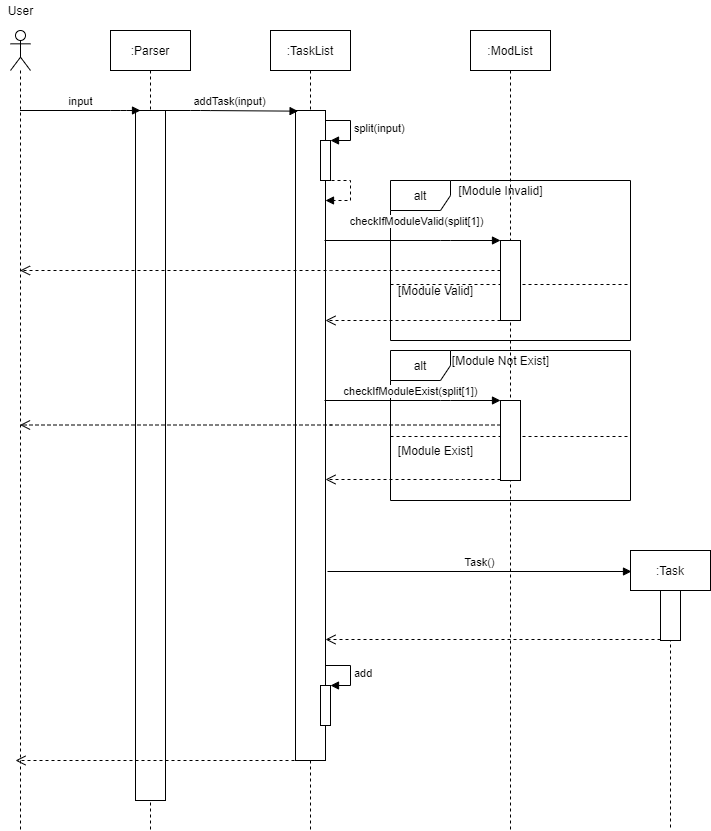

The diagram above was exported from draw.io. Its source (the exported page's mxGraphModel, read from the mxfile embedded in the PNG):
<mxGraphModel dx="1697" dy="871" grid="1" gridSize="10" guides="1" tooltips="1" connect="1" arrows="1" fold="1" page="1" pageScale="1" pageWidth="1654" pageHeight="1169" math="0" shadow="0">
  <root>
    <mxCell id="0" />
    <mxCell id="1" parent="0" />
    <mxCell id="RNalGW3gk0P0g0xrpCvf-1" value="" style="shape=umlLifeline;participant=umlActor;perimeter=lifelinePerimeter;whiteSpace=wrap;html=1;container=1;collapsible=0;recursiveResize=0;verticalAlign=top;spacingTop=36;outlineConnect=0;" parent="1" vertex="1">
      <mxGeometry x="60" y="120" width="20" height="800" as="geometry" />
    </mxCell>
    <mxCell id="RNalGW3gk0P0g0xrpCvf-3" value="User" style="text;html=1;resizable=0;autosize=1;align=center;verticalAlign=middle;points=[];fillColor=none;strokeColor=none;rounded=0;" parent="1" vertex="1">
      <mxGeometry x="50" y="90" width="40" height="20" as="geometry" />
    </mxCell>
    <mxCell id="RNalGW3gk0P0g0xrpCvf-4" value=":Parser" style="shape=umlLifeline;perimeter=lifelinePerimeter;whiteSpace=wrap;html=1;container=1;collapsible=0;recursiveResize=0;outlineConnect=0;" parent="1" vertex="1">
      <mxGeometry x="160" y="120" width="80" height="800" as="geometry" />
    </mxCell>
    <mxCell id="RNalGW3gk0P0g0xrpCvf-21" value="" style="html=1;points=[];perimeter=orthogonalPerimeter;" parent="RNalGW3gk0P0g0xrpCvf-4" vertex="1">
      <mxGeometry x="25" y="80" width="30" height="690" as="geometry" />
    </mxCell>
    <mxCell id="RNalGW3gk0P0g0xrpCvf-6" value=":TaskList" style="shape=umlLifeline;perimeter=lifelinePerimeter;whiteSpace=wrap;html=1;container=1;collapsible=0;recursiveResize=0;outlineConnect=0;" parent="1" vertex="1">
      <mxGeometry x="320" y="120" width="80" height="800" as="geometry" />
    </mxCell>
    <mxCell id="RNalGW3gk0P0g0xrpCvf-20" value="" style="html=1;points=[];perimeter=orthogonalPerimeter;" parent="RNalGW3gk0P0g0xrpCvf-6" vertex="1">
      <mxGeometry x="25" y="80" width="30" height="650" as="geometry" />
    </mxCell>
    <mxCell id="RNalGW3gk0P0g0xrpCvf-59" value="" style="html=1;points=[];perimeter=orthogonalPerimeter;" parent="RNalGW3gk0P0g0xrpCvf-6" vertex="1">
      <mxGeometry x="50" y="655" width="10" height="40" as="geometry" />
    </mxCell>
    <mxCell id="RNalGW3gk0P0g0xrpCvf-60" value="add" style="edgeStyle=orthogonalEdgeStyle;html=1;align=left;spacingLeft=2;endArrow=block;rounded=0;entryX=1;entryY=0;strokeColor=#000000;" parent="RNalGW3gk0P0g0xrpCvf-6" target="RNalGW3gk0P0g0xrpCvf-59" edge="1">
      <mxGeometry relative="1" as="geometry">
        <mxPoint x="55" y="635" as="sourcePoint" />
        <Array as="points">
          <mxPoint x="80" y="635" />
        </Array>
      </mxGeometry>
    </mxCell>
    <mxCell id="RNalGW3gk0P0g0xrpCvf-10" value="addTask(input)" style="html=1;verticalAlign=bottom;endArrow=block;entryX=0.086;entryY=0.001;entryDx=0;entryDy=0;entryPerimeter=0;" parent="1" target="RNalGW3gk0P0g0xrpCvf-20" edge="1">
      <mxGeometry width="80" relative="1" as="geometry">
        <mxPoint x="210" y="200" as="sourcePoint" />
        <mxPoint x="340" y="200" as="targetPoint" />
        <Array as="points">
          <mxPoint x="250" y="200" />
        </Array>
      </mxGeometry>
    </mxCell>
    <mxCell id="RNalGW3gk0P0g0xrpCvf-11" value="input" style="html=1;verticalAlign=bottom;endArrow=block;entryX=0.167;entryY=0;entryDx=0;entryDy=0;entryPerimeter=0;" parent="1" source="RNalGW3gk0P0g0xrpCvf-1" target="RNalGW3gk0P0g0xrpCvf-21" edge="1">
      <mxGeometry width="80" relative="1" as="geometry">
        <mxPoint x="190" y="280" as="sourcePoint" />
        <mxPoint x="300" y="280" as="targetPoint" />
        <Array as="points">
          <mxPoint x="170" y="200" />
        </Array>
      </mxGeometry>
    </mxCell>
    <mxCell id="RNalGW3gk0P0g0xrpCvf-18" value=":ModList" style="shape=umlLifeline;perimeter=lifelinePerimeter;whiteSpace=wrap;html=1;container=1;collapsible=0;recursiveResize=0;outlineConnect=0;" parent="1" vertex="1">
      <mxGeometry x="520" y="120" width="80" height="800" as="geometry" />
    </mxCell>
    <mxCell id="RNalGW3gk0P0g0xrpCvf-29" value="alt" style="shape=umlFrame;whiteSpace=wrap;html=1;" parent="1" vertex="1">
      <mxGeometry x="440" y="270" width="240" height="160" as="geometry" />
    </mxCell>
    <mxCell id="RNalGW3gk0P0g0xrpCvf-30" value="" style="html=1;points=[];perimeter=orthogonalPerimeter;" parent="1" vertex="1">
      <mxGeometry x="370" y="230" width="10" height="40" as="geometry" />
    </mxCell>
    <mxCell id="RNalGW3gk0P0g0xrpCvf-31" value="split(input)" style="edgeStyle=orthogonalEdgeStyle;html=1;align=left;spacingLeft=2;endArrow=block;rounded=0;entryX=1;entryY=0;" parent="1" target="RNalGW3gk0P0g0xrpCvf-30" edge="1">
      <mxGeometry relative="1" as="geometry">
        <mxPoint x="375" y="210" as="sourcePoint" />
        <Array as="points">
          <mxPoint x="400" y="210" />
        </Array>
      </mxGeometry>
    </mxCell>
    <mxCell id="RNalGW3gk0P0g0xrpCvf-32" value="" style="edgeStyle=orthogonalEdgeStyle;html=1;align=left;spacingLeft=2;endArrow=block;rounded=0;jumpStyle=none;dashed=1;" parent="1" edge="1">
      <mxGeometry relative="1" as="geometry">
        <mxPoint x="375" y="270" as="sourcePoint" />
        <Array as="points">
          <mxPoint x="400" y="270" />
        </Array>
        <mxPoint x="375" y="290" as="targetPoint" />
      </mxGeometry>
    </mxCell>
    <mxCell id="RNalGW3gk0P0g0xrpCvf-37" value="checkIfModuleValid(split[1])" style="html=1;verticalAlign=bottom;startArrow=none;startFill=0;endArrow=block;startSize=8;strokeColor=#000000;" parent="1" edge="1">
      <mxGeometry x="-0.0588" y="10" width="60" relative="1" as="geometry">
        <mxPoint x="374" y="330" as="sourcePoint" />
        <mxPoint x="550" y="330" as="targetPoint" />
        <Array as="points">
          <mxPoint x="500" y="330" />
          <mxPoint x="490" y="330" />
        </Array>
        <mxPoint as="offset" />
      </mxGeometry>
    </mxCell>
    <mxCell id="RNalGW3gk0P0g0xrpCvf-38" value="[Module Invalid]" style="text;html=1;resizable=0;autosize=1;align=center;verticalAlign=middle;points=[];fillColor=none;strokeColor=none;rounded=0;" parent="1" vertex="1">
      <mxGeometry x="500" y="270" width="100" height="20" as="geometry" />
    </mxCell>
    <mxCell id="RNalGW3gk0P0g0xrpCvf-40" value="" style="html=1;verticalAlign=bottom;endArrow=open;dashed=1;endSize=8;strokeColor=#000000;" parent="1" target="RNalGW3gk0P0g0xrpCvf-1" edge="1">
      <mxGeometry relative="1" as="geometry">
        <mxPoint x="550" y="360" as="sourcePoint" />
        <mxPoint x="470" y="364.5" as="targetPoint" />
        <Array as="points">
          <mxPoint x="390" y="360" />
        </Array>
      </mxGeometry>
    </mxCell>
    <mxCell id="RNalGW3gk0P0g0xrpCvf-41" value="" style="line;strokeWidth=1;fillColor=none;align=left;verticalAlign=middle;spacingTop=-1;spacingLeft=3;spacingRight=3;rotatable=0;labelPosition=right;points=[];portConstraint=eastwest;dashed=1;" parent="1" vertex="1">
      <mxGeometry x="440" y="370" width="240" height="8" as="geometry" />
    </mxCell>
    <mxCell id="RNalGW3gk0P0g0xrpCvf-34" value="" style="html=1;points=[];perimeter=orthogonalPerimeter;" parent="1" vertex="1">
      <mxGeometry x="550" y="330" width="20" height="80" as="geometry" />
    </mxCell>
    <mxCell id="RNalGW3gk0P0g0xrpCvf-42" value="[Module Valid]" style="text;html=1;resizable=0;autosize=1;align=center;verticalAlign=middle;points=[];fillColor=none;strokeColor=none;rounded=0;" parent="1" vertex="1">
      <mxGeometry x="440" y="370" width="90" height="20" as="geometry" />
    </mxCell>
    <mxCell id="RNalGW3gk0P0g0xrpCvf-43" value="" style="html=1;verticalAlign=bottom;endArrow=open;dashed=1;endSize=8;strokeColor=#000000;" parent="1" target="RNalGW3gk0P0g0xrpCvf-20" edge="1">
      <mxGeometry relative="1" as="geometry">
        <mxPoint x="550" y="410" as="sourcePoint" />
        <mxPoint x="470" y="410" as="targetPoint" />
        <Array as="points">
          <mxPoint x="530" y="410" />
          <mxPoint x="510" y="410" />
        </Array>
      </mxGeometry>
    </mxCell>
    <mxCell id="RNalGW3gk0P0g0xrpCvf-44" value="alt" style="shape=umlFrame;whiteSpace=wrap;html=1;" parent="1" vertex="1">
      <mxGeometry x="440" y="440" width="240" height="150" as="geometry" />
    </mxCell>
    <mxCell id="RNalGW3gk0P0g0xrpCvf-46" value="checkIfModuleExist(split[1])" style="html=1;verticalAlign=bottom;startArrow=none;startFill=0;endArrow=block;startSize=8;strokeColor=#000000;" parent="1" edge="1">
      <mxGeometry x="0.3878" y="30" width="60" relative="1" as="geometry">
        <mxPoint x="374" y="490" as="sourcePoint" />
        <mxPoint x="550" y="490" as="targetPoint" />
        <Array as="points">
          <mxPoint x="500" y="490" />
          <mxPoint x="490" y="490" />
        </Array>
        <mxPoint x="-30" y="30" as="offset" />
      </mxGeometry>
    </mxCell>
    <mxCell id="RNalGW3gk0P0g0xrpCvf-47" value="[Module Not Exist]" style="text;html=1;resizable=0;autosize=1;align=center;verticalAlign=middle;points=[];fillColor=none;strokeColor=none;rounded=0;" parent="1" vertex="1">
      <mxGeometry x="495" y="440" width="110" height="20" as="geometry" />
    </mxCell>
    <mxCell id="RNalGW3gk0P0g0xrpCvf-48" value="[Module Exist]" style="text;html=1;resizable=0;autosize=1;align=center;verticalAlign=middle;points=[];fillColor=none;strokeColor=none;rounded=0;" parent="1" vertex="1">
      <mxGeometry x="440" y="530" width="90" height="20" as="geometry" />
    </mxCell>
    <mxCell id="RNalGW3gk0P0g0xrpCvf-49" value="" style="line;strokeWidth=1;fillColor=none;align=left;verticalAlign=middle;spacingTop=-1;spacingLeft=3;spacingRight=3;rotatable=0;labelPosition=right;points=[];portConstraint=eastwest;dashed=1;" parent="1" vertex="1">
      <mxGeometry x="440" y="522" width="240" height="8" as="geometry" />
    </mxCell>
    <mxCell id="RNalGW3gk0P0g0xrpCvf-45" value="" style="html=1;points=[];perimeter=orthogonalPerimeter;" parent="1" vertex="1">
      <mxGeometry x="550" y="490" width="20" height="80" as="geometry" />
    </mxCell>
    <mxCell id="RNalGW3gk0P0g0xrpCvf-50" value="" style="html=1;verticalAlign=bottom;endArrow=open;dashed=1;endSize=8;strokeColor=#000000;" parent="1" edge="1">
      <mxGeometry relative="1" as="geometry">
        <mxPoint x="550" y="514.5" as="sourcePoint" />
        <mxPoint x="69.5" y="514.5" as="targetPoint" />
        <Array as="points">
          <mxPoint x="390" y="514.5" />
        </Array>
      </mxGeometry>
    </mxCell>
    <mxCell id="RNalGW3gk0P0g0xrpCvf-51" value="" style="html=1;verticalAlign=bottom;endArrow=open;dashed=1;endSize=8;strokeColor=#000000;" parent="1" edge="1">
      <mxGeometry relative="1" as="geometry">
        <mxPoint x="550" y="569" as="sourcePoint" />
        <mxPoint x="375" y="569" as="targetPoint" />
        <Array as="points">
          <mxPoint x="530" y="569" />
          <mxPoint x="510" y="569" />
        </Array>
      </mxGeometry>
    </mxCell>
    <mxCell id="RNalGW3gk0P0g0xrpCvf-53" value=":Task" style="shape=umlLifeline;perimeter=lifelinePerimeter;whiteSpace=wrap;html=1;container=1;collapsible=0;recursiveResize=0;outlineConnect=0;" parent="1" vertex="1">
      <mxGeometry x="680" y="640" width="80" height="280" as="geometry" />
    </mxCell>
    <mxCell id="RNalGW3gk0P0g0xrpCvf-55" value="" style="html=1;points=[];perimeter=orthogonalPerimeter;" parent="RNalGW3gk0P0g0xrpCvf-53" vertex="1">
      <mxGeometry x="30" y="40" width="20" height="50" as="geometry" />
    </mxCell>
    <mxCell id="RNalGW3gk0P0g0xrpCvf-56" value="Task()" style="html=1;verticalAlign=bottom;endArrow=block;strokeColor=#000000;" parent="1" edge="1">
      <mxGeometry width="80" relative="1" as="geometry">
        <mxPoint x="377" y="661" as="sourcePoint" />
        <mxPoint x="681" y="661" as="targetPoint" />
      </mxGeometry>
    </mxCell>
    <mxCell id="RNalGW3gk0P0g0xrpCvf-57" value="" style="html=1;verticalAlign=bottom;endArrow=open;dashed=1;endSize=8;strokeColor=#000000;" parent="1" edge="1">
      <mxGeometry relative="1" as="geometry">
        <mxPoint x="710" y="729" as="sourcePoint" />
        <mxPoint x="375" y="729" as="targetPoint" />
        <Array as="points">
          <mxPoint x="660" y="729" />
          <mxPoint x="640" y="729" />
        </Array>
      </mxGeometry>
    </mxCell>
    <mxCell id="0dUmxpLdp1tKJCaCTekG-2" value="" style="html=1;verticalAlign=bottom;endArrow=open;dashed=1;endSize=8;strokeColor=#000000;" parent="1" edge="1">
      <mxGeometry relative="1" as="geometry">
        <mxPoint x="350" y="850" as="sourcePoint" />
        <mxPoint x="65" y="850" as="targetPoint" />
        <Array as="points">
          <mxPoint x="350" y="850" />
          <mxPoint x="330" y="850" />
        </Array>
      </mxGeometry>
    </mxCell>
  </root>
</mxGraphModel>